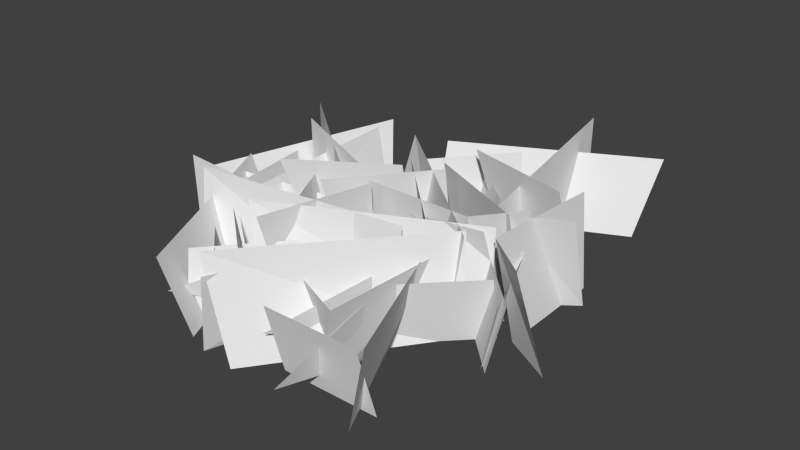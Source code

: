 # Source: grassPatch1.blend  (saved by Blender 2.72.0; exported with 4.5.12 LTS)
import bpy
from mathutils import Matrix  # noqa: F401  (used for matrix-valued properties, if any)

bpy.ops.wm.read_factory_settings(use_empty=True)
scene = bpy.context.scene
scene.name = 'Scene'

# ---- collections
col_collection_1 = bpy.data.collections.new('Collection 1'); scene.collection.children.link(col_collection_1)

# ---- materials (node trees are filled in below, after node groups)
mat_groundplants_01_001 = bpy.data.materials.new('GroundPlants_01.001')
mat_groundplants_01_001.alpha_threshold = 0.0
mat_groundplants_01_001.use_transparent_shadow = False
mat_groundplants_01_001.specular_color = (0.0, 0.0, 0.0)
mat_groundplants_01_001.roughness = 0.5
mat_groundplants_01_001.specular_intensity = 0.0

# ---- material node trees

# ---- world
world_world = bpy.data.worlds.new('World'); scene.world = world_world
world_world.color = (0.05088, 0.05088, 0.05088)
world_world.use_sun_shadow = False
world_world.sun_shadow_jitter_overblur = 0.0
world_world.cycles.sampling_method = 'MANUAL'
world_world.cycles.sample_map_resolution = 256

# ---- meshes
me_untitled_005 = bpy.data.meshes.new('Untitled.005')
me_untitled_005.from_pydata([(0.2894, -0.1376, 0.6633), (0.3668, 0.007631, -0.007161), (-0.6794, -0.06509, 0.3248), (1.594, -0.1981, 0.9757), (1.659, 1.116, 0.9484), (1.773, 1.051, -0.00595), (1.787, -0.1502, -0.007008), (2.292, -0.4352, -0.007008), (2.047, -0.5521, 0.9757), (0.6484, 0.9576, -0.007161), (-0.1317, 1.611, -0.007161), (0.008466, 1.683, 0.6715), (0.8326, 0.9711, 0.6715), (-0.0117, 0.7962, -0.007161), (0.6418, 1.576, -0.007161), (0.5798, 1.705, 0.8497), (-0.06101, 0.94, 0.8497), (0.7197, 1.239, -0.007161), (1.703, 0.9765, -0.007161), (1.542, 0.8739, 0.9965), (0.3823, 1.184, 0.9965), (-0.1036, 0.4096, -0.007161), (-0.2488, 0.4674, 0.6715), (-0.248, -0.5306, 0.6715), (-0.1028, -0.608, -0.007161), (0.8804, 2.544, -0.01312), (0.8737, 2.58, 1.03), (1.068, 0.1958, 0.7233), (0.7134, 0.4942, -0.00126), (-0.2624, 1.388, -0.002076), (-0.3486, 1.678, 0.7319), (1.682, 2.644, 0.7597), (1.618, 2.235, 0.01111), (-0.3392, 1.112, 0.9834), (1.376, -0.3436, 0.9721), (1.278, -0.45, -0.01251), (-0.4028, 0.7527, 0.01006), (1.683, 0.1514, 0.7153), (-0.3384, -0.6988, 0.7987), (-0.3796, -0.5587, -0.0124), (1.522, 0.3374, 0.007325), (0.9269, -0.9045, -0.007161), (0.9888, -1.048, 0.6715), (1.694, -0.3418, 0.6715), (1.646, -0.1844, -0.007161), (1.115, -1.33, 0.6633), (0.9694, -1.252, -0.007161), (1.041, -2.298, 0.3248), (1.176, -0.02553, 0.9757), (-0.1379, 0.041, 0.9484), (-0.07281, 0.1553, -0.00595), (1.128, 0.1679, -0.007008), (1.414, 0.6725, -0.007008), (1.53, 0.4275, 0.9757), (0.01967, -0.9699, -0.007161), (-0.6344, -1.749, -0.007161), (-0.7067, -1.609, 0.6715), (0.006328, -0.7857, 0.6715), (0.1805, -1.63, -0.007161), (-0.599, -0.9759, -0.007161), (-0.7277, -1.038, 0.8497), (0.03674, -1.679, 0.8497), (-0.2618, -0.8983, -0.007161), (0.001571, 0.08458, -0.007161), (0.1041, -0.076, 0.9965), (-0.2067, -1.236, 0.9965), (0.5671, -1.722, -0.007161), (0.5092, -1.867, 0.6715), (1.507, -1.867, 0.6715), (1.585, -1.722, -0.007161), (-1.567, -0.7366, -0.01312), (-1.602, -0.7432, 1.03), (0.7818, -0.551, 0.7233), (0.4831, -0.9052, -0.00126), (-0.4118, -1.88, -0.002076), (-0.7013, -1.966, 0.7319), (-1.666, 0.06476, 0.7597), (-1.257, 0.001071, 0.01111), (-0.1359, -1.957, 0.9834), (1.321, -0.2437, 0.9721), (1.428, -0.3417, -0.01251), (0.2237, -2.021, 0.01006), (0.8266, 0.06399, 0.7153), (1.675, -1.958, 0.7987), (1.535, -1.999, -0.0124), (0.6406, -0.0972, 0.007325), (1.882, -0.6928, -0.007161), (2.026, -0.631, 0.6715), (1.32, 0.07465, 0.6715), (1.162, 0.02679, -0.007161), (-0.04057, -1.183, 0.6633), (-0.09519, -1.028, -0.007161), (-0.7493, -1.848, 0.3248), (0.8862, -0.2635, 0.9757), (-0.03729, 0.6736, 0.9484), (0.08793, 0.7138, -0.00595), (0.9818, -0.08874, -0.007008), (1.533, 0.09033, -0.007008), (1.454, -0.1692, 0.9757), (-0.6044, -0.1779, -0.007161), (-1.613, -0.3104, -0.007161), (-1.572, -0.1582, 0.6715), (-0.4897, -0.03313, 0.6715), (-0.932, -0.7732, -0.007161), (-1.064, 0.2357, -0.007161), (-1.201, 0.2771, 0.8497), (-1.071, -0.7123, 0.8497), (-0.7635, 0.06503, -0.007161), (0.09497, 0.6115, -0.007161), (0.06199, 0.4238, 0.9965), (-0.9509, -0.2209, 0.9965), (-0.7094, -1.102, -0.007161), (-0.8502, -1.17, 0.6715), (-0.1147, -1.845, 0.6715), (0.04059, -1.79, -0.007161), (-1.616, 1.066, -0.01312), (-1.647, 1.085, 1.03), (0.2405, -0.3843, 0.7233), (-0.2191, -0.4434, -0.00126), (-1.538, -0.5573, -0.002076), (-1.809, -0.425, 0.7319), (-1.148, 1.724, 0.7597), (-0.8888, 1.4, 0.01111), (-1.386, -0.8005, 0.9834), (0.8459, -0.5225, 0.9721), (0.8579, -0.6666, -0.01251), (-1.165, -1.091, 0.01006), (0.6892, 0.03865, 0.7153), (-0.05193, -2.025, 0.7987), (-0.183, -1.961, -0.0124), (0.4431, 0.04561, 0.007325), (0.9555, -1.232, -0.007161), (1.103, -1.284, 0.6715), (1.06, -0.2869, 0.6715), (0.9115, -0.2157, -0.007161), (0.8597, -0.9431, 0.6633), (0.7578, -0.8138, -0.007161), (0.4038, -1.801, 0.3248), (1.439, 0.2268, 0.9757), (0.2626, 0.8151, 0.9484), (0.3681, 0.8937, -0.00595), (1.473, 0.4231, -0.007008), (1.937, 0.7708, -0.007008), (1.946, 0.4995, 0.9757), (0.001253, -0.174, -0.007161), (-0.9107, -0.6255, -0.007161), (-0.9207, -0.468, 0.6715), (0.06297, 7.893e-05, 0.6715), (-0.1164, -0.8432, -0.007161), (-0.5679, 0.06874, -0.007161), (-0.7106, 0.06375, 0.8497), (-0.2678, -0.8306, 0.8497), (-0.2278, 0.004479, -0.007161), (0.4079, 0.7991, -0.007161), (0.4373, 0.6108, 0.9965), (-0.3128, -0.3267, 0.9965), (0.2007, -1.083, -0.007161), (0.08937, -1.193, 0.6715), (1.003, -1.593, 0.6715), (1.133, -1.491, -0.007161), (-1.358, 0.6764, -0.01312), (-1.393, 0.6846, 1.03), (0.8674, -0.0962, 0.7233), (0.4517, -0.3007, -0.00126), (-0.7594, -0.8347, -0.002076), (-1.059, -0.7972, 0.7319), (-1.128, 1.45, 0.7597), (-0.7781, 1.228, 0.01111), (-0.5376, -1.016, 0.9834), (1.485, -0.03131, 0.9721), (1.543, -0.1638, -0.01251), (-0.2338, -1.219, 0.01006), (1.155, 0.449, 0.7153), (1.121, -1.744, 0.7987), (0.9762, -1.725, -0.0124), (0.9202, 0.3761, 0.007325), (1.818, -0.6676, -0.007161), (1.975, -0.6687, 0.6715), (1.611, 0.2608, 0.6715), (1.448, 0.2802, -0.007161)], [], [(0, 1, 2), (3, 4, 5), (5, 6, 3), (3, 6, 7), (7, 8, 3), (9, 10, 11), (11, 12, 9), (13, 14, 15), (15, 16, 13), (17, 18, 19), (19, 20, 17), (21, 22, 23), (23, 24, 21), (25, 26, 27), (27, 28, 25), (29, 30, 31), (31, 32, 29), (33, 34, 35), (35, 36, 33), (37, 38, 39), (39, 40, 37), (41, 42, 43), (43, 44, 41), (45, 46, 47), (48, 49, 50), (50, 51, 48), (48, 51, 52), (52, 53, 48), (54, 55, 56), (56, 57, 54), (58, 59, 60), (60, 61, 58), (62, 63, 64), (64, 65, 62), (66, 67, 68), (68, 69, 66), (70, 71, 72), (72, 73, 70), (74, 75, 76), (76, 77, 74), (78, 79, 80), (80, 81, 78), (82, 83, 84), (84, 85, 82), (86, 87, 88), (88, 89, 86), (90, 91, 92), (93, 94, 95), (95, 96, 93), (93, 96, 97), (97, 98, 93), (99, 100, 101), (101, 102, 99), (103, 104, 105), (105, 106, 103), (107, 108, 109), (109, 110, 107), (111, 112, 113), (113, 114, 111), (115, 116, 117), (117, 118, 115), (119, 120, 121), (121, 122, 119), (123, 124, 125), (125, 126, 123), (127, 128, 129), (129, 130, 127), (131, 132, 133), (133, 134, 131), (135, 136, 137), (138, 139, 140), (140, 141, 138), (138, 141, 142), (142, 143, 138), (144, 145, 146), (146, 147, 144), (148, 149, 150), (150, 151, 148), (152, 153, 154), (154, 155, 152), (156, 157, 158), (158, 159, 156), (160, 161, 162), (162, 163, 160), (164, 165, 166), (166, 167, 164), (168, 169, 170), (170, 171, 168), (172, 173, 174), (174, 175, 172), (176, 177, 178), (178, 179, 176)])
_uv = me_untitled_005.uv_layers.new(name='UVmap_0')
_uv.uv.foreach_set('vector', [0.06482, 0.06885, 0.06091, 0.0, 0.233, 0.03418, 0.4258, 0.06885, 0.2754, 0.06738, 0.2815, 0.0004883, 0.281, 0.0004883, 0.4216, 0.0, 0.4258, 0.06885, 0.4258, 0.06885, 0.4216, 0.0, 0.4993, 0.0, 0.4993, 0.0, 0.4993, 0.06885, 0.4258, 0.06885, 0.2328, 0.0, 0.06091, 0.0, 0.06482, 0.06885, 0.06482, 0.06885, 0.2334, 0.06885, 0.2328, 0.0, 0.2328, 0.0, 0.06091, 0.0, 0.06482, 0.06885, 0.06482, 0.06885, 0.2334, 0.06885, 0.2328, 0.0, 0.2328, 0.0, 0.06091, 0.0, 0.06482, 0.06885, 0.06482, 0.06885, 0.2334, 0.06885, 0.2328, 0.0, 0.2328, 0.0, 0.2334, 0.06885, 0.06482, 0.06885, 0.06482, 0.06885, 0.06091, 0.0, 0.2328, 0.0, 0.2386, -0.0009766, 0.2334, 0.06885, 0.4873, 0.06689, 0.4873, 0.06689, 0.4797, 0.001465, 0.2386, -0.0009766, 0.2355, 0.0009766, 0.2389, 0.06885, 0.4939, 0.06445, 0.4939, 0.06445, 0.4814, 0.0, 0.2355, 0.0009766, 0.4941, 0.06836, 0.2361, 0.06885, 0.234, 0.0004883, 0.234, 0.0004883, 0.4785, 0.0009766, 0.4941, 0.06836, 0.4885, 0.06738, 0.235, 0.06934, 0.2336, 0.0, 0.2336, 0.0, 0.4817, 0.0009766, 0.4885, 0.06738, 0.2328, 0.0, 0.2334, 0.06885, 0.06482, 0.06885, 0.06482, 0.06885, 0.06091, 0.0, 0.2328, 0.0, 0.06482, 0.06885, 0.06091, 0.0, 0.233, 0.03418, 0.4258, 0.06885, 0.2754, 0.06738, 0.2815, 0.0004883, 0.281, 0.0004883, 0.4216, 0.0, 0.4258, 0.06885, 0.4258, 0.06885, 0.4216, 0.0, 0.4993, 0.0, 0.4993, 0.0, 0.4993, 0.06885, 0.4258, 0.06885, 0.2328, 0.0, 0.06091, 0.0, 0.06482, 0.06885, 0.06482, 0.06885, 0.2334, 0.06885, 0.2328, 0.0, 0.2328, 0.0, 0.06091, 0.0, 0.06482, 0.06885, 0.06482, 0.06885, 0.2334, 0.06885, 0.2328, 0.0, 0.2328, 0.0, 0.06091, 0.0, 0.06482, 0.06885, 0.06482, 0.06885, 0.2334, 0.06885, 0.2328, 0.0, 0.2328, 0.0, 0.2334, 0.06885, 0.06482, 0.06885, 0.06482, 0.06885, 0.06091, 0.0, 0.2328, 0.0, 0.2386, -0.0009766, 0.2334, 0.06885, 0.4873, 0.06689, 0.4873, 0.06689, 0.4797, 0.001465, 0.2386, -0.0009766, 0.2355, 0.0009766, 0.2389, 0.06885, 0.4939, 0.06445, 0.4939, 0.06445, 0.4814, 0.0, 0.2355, 0.0009766, 0.4941, 0.06836, 0.2361, 0.06885, 0.234, 0.0004883, 0.234, 0.0004883, 0.4785, 0.0009766, 0.4941, 0.06836, 0.4885, 0.06738, 0.235, 0.06934, 0.2336, 0.0, 0.2336, 0.0, 0.4817, 0.0009766, 0.4885, 0.06738, 0.2328, 0.0, 0.2334, 0.06885, 0.06482, 0.06885, 0.06482, 0.06885, 0.06091, 0.0, 0.2328, 0.0, 0.06482, 0.06885, 0.06091, 0.0, 0.233, 0.03418, 0.4258, 0.06885, 0.2754, 0.06738, 0.2815, 0.0004883, 0.281, 0.0004883, 0.4216, 0.0, 0.4258, 0.06885, 0.4258, 0.06885, 0.4216, 0.0, 0.4993, 0.0, 0.4993, 0.0, 0.4993, 0.06885, 0.4258, 0.06885, 0.2328, 0.0, 0.06091, 0.0, 0.06482, 0.06885, 0.06482, 0.06885, 0.2334, 0.06885, 0.2328, 0.0, 0.2328, 0.0, 0.06091, 0.0, 0.06482, 0.06885, 0.06482, 0.06885, 0.2334, 0.06885, 0.2328, 0.0, 0.2328, 0.0, 0.06091, 0.0, 0.06482, 0.06885, 0.06482, 0.06885, 0.2334, 0.06885, 0.2328, 0.0, 0.2328, 0.0, 0.2334, 0.06885, 0.06482, 0.06885, 0.06482, 0.06885, 0.06091, 0.0, 0.2328, 0.0, 0.2386, -0.0009766, 0.2334, 0.06885, 0.4873, 0.06689, 0.4873, 0.06689, 0.4797, 0.001465, 0.2386, -0.0009766, 0.2355, 0.0009766, 0.2389, 0.06885, 0.4939, 0.06445, 0.4939, 0.06445, 0.4814, 0.0, 0.2355, 0.0009766, 0.4941, 0.06836, 0.2361, 0.06885, 0.234, 0.0004883, 0.234, 0.0004883, 0.4785, 0.0009766, 0.4941, 0.06836, 0.4885, 0.06738, 0.235, 0.06934, 0.2336, 0.0, 0.2336, 0.0, 0.4817, 0.0009766, 0.4885, 0.06738, 0.2328, 0.0, 0.2334, 0.06885, 0.06482, 0.06885, 0.06482, 0.06885, 0.06091, 0.0, 0.2328, 0.0, 0.06482, 0.06885, 0.06091, 0.0, 0.233, 0.03418, 0.4258, 0.06885, 0.2754, 0.06738, 0.2815, 0.0004883, 0.281, 0.0004883, 0.4216, 0.0, 0.4258, 0.06885, 0.4258, 0.06885, 0.4216, 0.0, 0.4993, 0.0, 0.4993, 0.0, 0.4993, 0.06885, 0.4258, 0.06885, 0.2328, 0.0, 0.06091, 0.0, 0.06482, 0.06885, 0.06482, 0.06885, 0.2334, 0.06885, 0.2328, 0.0, 0.2328, 0.0, 0.06091, 0.0, 0.06482, 0.06885, 0.06482, 0.06885, 0.2334, 0.06885, 0.2328, 0.0, 0.2328, 0.0, 0.06091, 0.0, 0.06482, 0.06885, 0.06482, 0.06885, 0.2334, 0.06885, 0.2328, 0.0, 0.2328, 0.0, 0.2334, 0.06885, 0.06482, 0.06885, 0.06482, 0.06885, 0.06091, 0.0, 0.2328, 0.0, 0.2386, -0.0009766, 0.2334, 0.06885, 0.4873, 0.06689, 0.4873, 0.06689, 0.4797, 0.001465, 0.2386, -0.0009766, 0.2355, 0.0009766, 0.2389, 0.06885, 0.4939, 0.06445, 0.4939, 0.06445, 0.4814, 0.0, 0.2355, 0.0009766, 0.4941, 0.06836, 0.2361, 0.06885, 0.234, 0.0004883, 0.234, 0.0004883, 0.4785, 0.0009766, 0.4941, 0.06836, 0.4885, 0.06738, 0.235, 0.06934, 0.2336, 0.0, 0.2336, 0.0, 0.4817, 0.0009766, 0.4885, 0.06738, 0.2328, 0.0, 0.2334, 0.06885, 0.06482, 0.06885, 0.06482, 0.06885, 0.06091, 0.0, 0.2328, 0.0])
_uv.active_render = True
_uv = me_untitled_005.uv_layers.new(name='LightMapUV')
_uv.uv.foreach_set('vector', [0.7495, 0.1895, 0.7441, 0.02637, 0.9858, 0.1074, 0.2396, 0.2217, 0.2346, 0.5176, 0.003639, 0.5056, 0.003639, 0.5066, 0.001953, 0.2295, 0.2396, 0.2217, 0.2396, 0.2217, 0.001953, 0.2295, 0.001953, 0.07666, 0.001953, 0.07666, 0.2396, 0.07666, 0.2396, 0.2217, 0.9927, 0.3677, 0.7402, 0.3677, 0.7456, 0.5332, 0.7456, 0.5332, 0.9932, 0.5332, 0.9927, 0.3677, 0.9775, 0.7441, 0.7363, 0.7441, 0.7417, 0.5376, 0.7417, 0.5376, 0.9785, 0.5376, 0.9775, 0.7441, 0.8145, 0.998, 0.5488, 0.998, 0.5547, 0.7516, 0.5547, 0.7516, 0.8154, 0.7516, 0.8145, 0.998, 0.9873, 0.9972, 0.8223, 0.998, 0.8223, 0.7612, 0.8223, 0.7612, 0.9873, 0.7557, 0.9873, 0.9972, 0.01319, 0.5212, 0.001953, 0.752, 0.5454, 0.7456, 0.5454, 0.7456, 0.5293, 0.5293, 0.01319, 0.5212, 0.7344, 0.5762, 0.5371, 0.5693, 0.5498, 0.04785, 0.5498, 0.04785, 0.7373, 0.07324, 0.7344, 0.5762, 0.5322, 0.9963, 0.006184, 0.998, 0.001953, 0.7565, 0.001953, 0.7565, 0.5, 0.7582, 0.5322, 0.9963, 0.4292, 0.5215, 0.4346, 0.006348, 0.2441, 0.003418, 0.2441, 0.003418, 0.2467, 0.5078, 0.4292, 0.5215, 0.9854, 0.1963, 0.9863, 0.3613, 0.7495, 0.3613, 0.7495, 0.3613, 0.7441, 0.1963, 0.9854, 0.1963, 0.7495, 0.1895, 0.7441, 0.02637, 0.9858, 0.1074, 0.2396, 0.2217, 0.2346, 0.5176, 0.003639, 0.5056, 0.003639, 0.5066, 0.001953, 0.2295, 0.2396, 0.2217, 0.2396, 0.2217, 0.001953, 0.2295, 0.001953, 0.07666, 0.001953, 0.07666, 0.2396, 0.07666, 0.2396, 0.2217, 0.9927, 0.3677, 0.7402, 0.3677, 0.7456, 0.5332, 0.7456, 0.5332, 0.9932, 0.5332, 0.9927, 0.3677, 0.9775, 0.7441, 0.7363, 0.7441, 0.7417, 0.5376, 0.7417, 0.5376, 0.9785, 0.5376, 0.9775, 0.7441, 0.8145, 0.998, 0.5488, 0.998, 0.5547, 0.7516, 0.5547, 0.7516, 0.8154, 0.7516, 0.8145, 0.998, 0.9873, 0.9972, 0.8223, 0.998, 0.8223, 0.7612, 0.8223, 0.7612, 0.9873, 0.7557, 0.9873, 0.9972, 0.01319, 0.5212, 0.001953, 0.752, 0.5454, 0.7456, 0.5454, 0.7456, 0.5293, 0.5293, 0.01319, 0.5212, 0.7344, 0.5762, 0.5371, 0.5693, 0.5498, 0.04785, 0.5498, 0.04785, 0.7373, 0.07324, 0.7344, 0.5762, 0.5322, 0.9963, 0.006184, 0.998, 0.001953, 0.7565, 0.001953, 0.7565, 0.5, 0.7582, 0.5322, 0.9963, 0.4292, 0.5215, 0.4346, 0.006348, 0.2441, 0.003418, 0.2441, 0.003418, 0.2467, 0.5078, 0.4292, 0.5215, 0.9854, 0.1963, 0.9863, 0.3613, 0.7495, 0.3613, 0.7495, 0.3613, 0.7441, 0.1963, 0.9854, 0.1963, 0.7495, 0.1895, 0.7441, 0.02637, 0.9858, 0.1074, 0.2396, 0.2217, 0.2346, 0.5176, 0.003639, 0.5056, 0.003639, 0.5066, 0.001953, 0.2295, 0.2396, 0.2217, 0.2396, 0.2217, 0.001953, 0.2295, 0.001953, 0.07666, 0.001953, 0.07666, 0.2396, 0.07666, 0.2396, 0.2217, 0.9927, 0.3677, 0.7402, 0.3677, 0.7456, 0.5332, 0.7456, 0.5332, 0.9932, 0.5332, 0.9927, 0.3677, 0.9775, 0.7441, 0.7363, 0.7441, 0.7417, 0.5376, 0.7417, 0.5376, 0.9785, 0.5376, 0.9775, 0.7441, 0.8145, 0.998, 0.5488, 0.998, 0.5547, 0.7516, 0.5547, 0.7516, 0.8154, 0.7516, 0.8145, 0.998, 0.9873, 0.9972, 0.8223, 0.998, 0.8223, 0.7612, 0.8223, 0.7612, 0.9873, 0.7557, 0.9873, 0.9972, 0.01319, 0.5212, 0.001953, 0.752, 0.5454, 0.7456, 0.5454, 0.7456, 0.5293, 0.5293, 0.01319, 0.5212, 0.7344, 0.5762, 0.5371, 0.5693, 0.5498, 0.04785, 0.5498, 0.04785, 0.7373, 0.07324, 0.7344, 0.5762, 0.5322, 0.9963, 0.006184, 0.998, 0.001953, 0.7565, 0.001953, 0.7565, 0.5, 0.7582, 0.5322, 0.9963, 0.4292, 0.5215, 0.4346, 0.006348, 0.2441, 0.003418, 0.2441, 0.003418, 0.2467, 0.5078, 0.4292, 0.5215, 0.9854, 0.1963, 0.9863, 0.3613, 0.7495, 0.3613, 0.7495, 0.3613, 0.7441, 0.1963, 0.9854, 0.1963, 0.7495, 0.1895, 0.7441, 0.02637, 0.9858, 0.1074, 0.2396, 0.2217, 0.2346, 0.5176, 0.003639, 0.5056, 0.003639, 0.5066, 0.001953, 0.2295, 0.2396, 0.2217, 0.2396, 0.2217, 0.001953, 0.2295, 0.001953, 0.07666, 0.001953, 0.07666, 0.2396, 0.07666, 0.2396, 0.2217, 0.9927, 0.3677, 0.7402, 0.3677, 0.7456, 0.5332, 0.7456, 0.5332, 0.9932, 0.5332, 0.9927, 0.3677, 0.9775, 0.7441, 0.7363, 0.7441, 0.7417, 0.5376, 0.7417, 0.5376, 0.9785, 0.5376, 0.9775, 0.7441, 0.8145, 0.998, 0.5488, 0.998, 0.5547, 0.7516, 0.5547, 0.7516, 0.8154, 0.7516, 0.8145, 0.998, 0.9873, 0.9972, 0.8223, 0.998, 0.8223, 0.7612, 0.8223, 0.7612, 0.9873, 0.7557, 0.9873, 0.9972, 0.01319, 0.5212, 0.001953, 0.752, 0.5454, 0.7456, 0.5454, 0.7456, 0.5293, 0.5293, 0.01319, 0.5212, 0.7344, 0.5762, 0.5371, 0.5693, 0.5498, 0.04785, 0.5498, 0.04785, 0.7373, 0.07324, 0.7344, 0.5762, 0.5322, 0.9963, 0.006184, 0.998, 0.001953, 0.7565, 0.001953, 0.7565, 0.5, 0.7582, 0.5322, 0.9963, 0.4292, 0.5215, 0.4346, 0.006348, 0.2441, 0.003418, 0.2441, 0.003418, 0.2467, 0.5078, 0.4292, 0.5215, 0.9854, 0.1963, 0.9863, 0.3613, 0.7495, 0.3613, 0.7495, 0.3613, 0.7441, 0.1963, 0.9854, 0.1963])
_ca = me_untitled_005.color_attributes.new('Col', 'BYTE_COLOR', 'CORNER')
_ca.data.foreach_set('color', [0.0003035, 0.0003035, 0.0003035, 1.0, 0.0, 0.0, 0.0, 1.0, 0.2016, 0.2016, 0.2016, 1.0, 0.1878, 0.1878, 0.1878, 1.0, 0.6038, 0.6038, 0.6038, 1.0, 0.0006071, 0.0006071, 0.0006071, 1.0, 0.0006071, 0.0006071, 0.0006071, 1.0, 0.0, 0.0, 0.0, 1.0, 0.1878, 0.1878, 0.1878, 1.0, 0.1878, 0.1878, 0.1878, 1.0, 0.0, 0.0, 0.0, 1.0, 0.0, 0.0, 0.0, 1.0, 0.0, 0.0, 0.0, 1.0, 0.0, 0.0, 0.0, 1.0, 0.1878, 0.1878, 0.1878, 1.0, 0.0, 0.0, 0.0, 1.0, 0.0, 0.0, 0.0, 1.0, 0.006049, 0.006049, 0.006049, 1.0, 0.006049, 0.006049, 0.006049, 1.0, 0.0, 0.0, 0.0, 1.0, 0.0, 0.0, 0.0, 1.0, 0.0, 0.0, 0.0, 1.0, 0.0, 0.0, 0.0, 1.0, 0.05448, 0.05448, 0.05448, 1.0, 0.05448, 0.05448, 0.05448, 1.0, 0.6105, 0.6105, 0.6105, 1.0, 0.0, 0.0, 0.0, 1.0, 0.0, 0.0, 0.0, 1.0, 0.0, 0.0, 0.0, 1.0, 0.4793, 0.4793, 0.4793, 1.0, 0.4793, 0.4793, 0.4793, 1.0, 0.1559, 0.1559, 0.1559, 1.0, 0.0, 0.0, 0.0, 1.0, 0.0, 0.0, 0.0, 1.0, 0.008568, 0.008568, 0.008568, 1.0, 0.0, 0.0, 0.0, 1.0, 0.0, 0.0, 0.0, 1.0, 0.0, 0.0, 0.0, 1.0, 0.0, 0.0, 0.0, 1.0, 0.01096, 0.01096, 0.01096, 1.0, 0.1981, 0.1981, 0.1981, 1.0, 0.03689, 0.03689, 0.03689, 1.0, 0.03689, 0.03689, 0.03689, 1.0, 0.0, 0.0, 0.0, 1.0, 0.01096, 0.01096, 0.01096, 1.0, 0.0, 0.0, 0.0, 1.0, 0.0, 0.0, 0.0, 1.0, 0.0865, 0.0865, 0.0865, 1.0, 0.0865, 0.0865, 0.0865, 1.0, 0.002732, 0.002732, 0.002732, 1.0, 0.0, 0.0, 0.0, 1.0, 0.0, 0.0, 0.0, 1.0, 0.7758, 0.7758, 0.7758, 1.0, 0.09759, 0.09759, 0.09759, 1.0, 0.09759, 0.09759, 0.09759, 1.0, 0.0, 0.0, 0.0, 1.0, 0.0, 0.0, 0.0, 1.0, 0.2502, 0.2502, 0.2502, 1.0, 0.02843, 0.02843, 0.02843, 1.0, 0.0, 0.0, 0.0, 1.0, 0.0, 0.0, 0.0, 1.0, 0.008023, 0.008023, 0.008023, 1.0, 0.2502, 0.2502, 0.2502, 1.0, 0.0, 0.0, 0.0, 1.0, 0.03071, 0.03071, 0.03071, 1.0, 0.01521, 0.01521, 0.01521, 1.0, 0.01521, 0.01521, 0.01521, 1.0, 0.0, 0.0, 0.0, 1.0, 0.0, 0.0, 0.0, 1.0, 0.0003035, 0.0003035, 0.0003035, 1.0, 0.0, 0.0, 0.0, 1.0, 0.2016, 0.2016, 0.2016, 1.0, 0.1878, 0.1878, 0.1878, 1.0, 0.6038, 0.6038, 0.6038, 1.0, 0.0006071, 0.0006071, 0.0006071, 1.0, 0.0006071, 0.0006071, 0.0006071, 1.0, 0.0, 0.0, 0.0, 1.0, 0.1878, 0.1878, 0.1878, 1.0, 0.1878, 0.1878, 0.1878, 1.0, 0.0, 0.0, 0.0, 1.0, 0.0, 0.0, 0.0, 1.0, 0.0, 0.0, 0.0, 1.0, 0.0, 0.0, 0.0, 1.0, 0.1878, 0.1878, 0.1878, 1.0, 0.0, 0.0, 0.0, 1.0, 0.0, 0.0, 0.0, 1.0, 0.006049, 0.006049, 0.006049, 1.0, 0.006049, 0.006049, 0.006049, 1.0, 0.0, 0.0, 0.0, 1.0, 0.0, 0.0, 0.0, 1.0, 0.0, 0.0, 0.0, 1.0, 0.0, 0.0, 0.0, 1.0, 0.05448, 0.05448, 0.05448, 1.0, 0.05448, 0.05448, 0.05448, 1.0, 0.6105, 0.6105, 0.6105, 1.0, 0.0, 0.0, 0.0, 1.0, 0.0, 0.0, 0.0, 1.0, 0.0, 0.0, 0.0, 1.0, 0.4793, 0.4793, 0.4793, 1.0, 0.4793, 0.4793, 0.4793, 1.0, 0.1559, 0.1559, 0.1559, 1.0, 0.0, 0.0, 0.0, 1.0, 0.0, 0.0, 0.0, 1.0, 0.008568, 0.008568, 0.008568, 1.0, 0.0, 0.0, 0.0, 1.0, 0.0, 0.0, 0.0, 1.0, 0.0, 0.0, 0.0, 1.0, 0.0, 0.0, 0.0, 1.0, 0.01096, 0.01096, 0.01096, 1.0, 0.1981, 0.1981, 0.1981, 1.0, 0.03689, 0.03689, 0.03689, 1.0, 0.03689, 0.03689, 0.03689, 1.0, 0.0, 0.0, 0.0, 1.0, 0.01096, 0.01096, 0.01096, 1.0, 0.0, 0.0, 0.0, 1.0, 0.0, 0.0, 0.0, 1.0, 0.0865, 0.0865, 0.0865, 1.0, 0.0865, 0.0865, 0.0865, 1.0, 0.002732, 0.002732, 0.002732, 1.0, 0.0, 0.0, 0.0, 1.0, 0.0, 0.0, 0.0, 1.0, 0.7758, 0.7758, 0.7758, 1.0, 0.09759, 0.09759, 0.09759, 1.0, 0.09759, 0.09759, 0.09759, 1.0, 0.0, 0.0, 0.0, 1.0, 0.0, 0.0, 0.0, 1.0, 0.2502, 0.2502, 0.2502, 1.0, 0.02843, 0.02843, 0.02843, 1.0, 0.0, 0.0, 0.0, 1.0, 0.0, 0.0, 0.0, 1.0, 0.008023, 0.008023, 0.008023, 1.0, 0.2502, 0.2502, 0.2502, 1.0, 0.0, 0.0, 0.0, 1.0, 0.03071, 0.03071, 0.03071, 1.0, 0.01521, 0.01521, 0.01521, 1.0, 0.01521, 0.01521, 0.01521, 1.0, 0.0, 0.0, 0.0, 1.0, 0.0, 0.0, 0.0, 1.0, 0.0003035, 0.0003035, 0.0003035, 1.0, 0.0, 0.0, 0.0, 1.0, 0.2016, 0.2016, 0.2016, 1.0, 0.1878, 0.1878, 0.1878, 1.0, 0.6038, 0.6038, 0.6038, 1.0, 0.0006071, 0.0006071, 0.0006071, 1.0, 0.0006071, 0.0006071, 0.0006071, 1.0, 0.0, 0.0, 0.0, 1.0, 0.1878, 0.1878, 0.1878, 1.0, 0.1878, 0.1878, 0.1878, 1.0, 0.0, 0.0, 0.0, 1.0, 0.0, 0.0, 0.0, 1.0, 0.0, 0.0, 0.0, 1.0, 0.0, 0.0, 0.0, 1.0, 0.1878, 0.1878, 0.1878, 1.0, 0.0, 0.0, 0.0, 1.0, 0.0, 0.0, 0.0, 1.0, 0.006049, 0.006049, 0.006049, 1.0, 0.006049, 0.006049, 0.006049, 1.0, 0.0, 0.0, 0.0, 1.0, 0.0, 0.0, 0.0, 1.0, 0.0, 0.0, 0.0, 1.0, 0.0, 0.0, 0.0, 1.0, 0.05448, 0.05448, 0.05448, 1.0, 0.05448, 0.05448, 0.05448, 1.0, 0.6105, 0.6105, 0.6105, 1.0, 0.0, 0.0, 0.0, 1.0, 0.0, 0.0, 0.0, 1.0, 0.0, 0.0, 0.0, 1.0, 0.4793, 0.4793, 0.4793, 1.0, 0.4793, 0.4793, 0.4793, 1.0, 0.1559, 0.1559, 0.1559, 1.0, 0.0, 0.0, 0.0, 1.0, 0.0, 0.0, 0.0, 1.0, 0.008568, 0.008568, 0.008568, 1.0, 0.0, 0.0, 0.0, 1.0, 0.0, 0.0, 0.0, 1.0, 0.0, 0.0, 0.0, 1.0, 0.0, 0.0, 0.0, 1.0, 0.01096, 0.01096, 0.01096, 1.0, 0.1981, 0.1981, 0.1981, 1.0, 0.03689, 0.03689, 0.03689, 1.0, 0.03689, 0.03689, 0.03689, 1.0, 0.0, 0.0, 0.0, 1.0, 0.01096, 0.01096, 0.01096, 1.0, 0.0, 0.0, 0.0, 1.0, 0.0, 0.0, 0.0, 1.0, 0.0865, 0.0865, 0.0865, 1.0, 0.0865, 0.0865, 0.0865, 1.0, 0.002732, 0.002732, 0.002732, 1.0, 0.0, 0.0, 0.0, 1.0, 0.0, 0.0, 0.0, 1.0, 0.7758, 0.7758, 0.7758, 1.0, 0.09759, 0.09759, 0.09759, 1.0, 0.09759, 0.09759, 0.09759, 1.0, 0.0, 0.0, 0.0, 1.0, 0.0, 0.0, 0.0, 1.0, 0.2502, 0.2502, 0.2502, 1.0, 0.02843, 0.02843, 0.02843, 1.0, 0.0, 0.0, 0.0, 1.0, 0.0, 0.0, 0.0, 1.0, 0.008023, 0.008023, 0.008023, 1.0, 0.2502, 0.2502, 0.2502, 1.0, 0.0, 0.0, 0.0, 1.0, 0.03071, 0.03071, 0.03071, 1.0, 0.01521, 0.01521, 0.01521, 1.0, 0.01521, 0.01521, 0.01521, 1.0, 0.0, 0.0, 0.0, 1.0, 0.0, 0.0, 0.0, 1.0, 0.0003035, 0.0003035, 0.0003035, 1.0, 0.0, 0.0, 0.0, 1.0, 0.2016, 0.2016, 0.2016, 1.0, 0.1878, 0.1878, 0.1878, 1.0, 0.6038, 0.6038, 0.6038, 1.0, 0.0006071, 0.0006071, 0.0006071, 1.0, 0.0006071, 0.0006071, 0.0006071, 1.0, 0.0, 0.0, 0.0, 1.0, 0.1878, 0.1878, 0.1878, 1.0, 0.1878, 0.1878, 0.1878, 1.0, 0.0, 0.0, 0.0, 1.0, 0.0, 0.0, 0.0, 1.0, 0.0, 0.0, 0.0, 1.0, 0.0, 0.0, 0.0, 1.0, 0.1878, 0.1878, 0.1878, 1.0, 0.0, 0.0, 0.0, 1.0, 0.0, 0.0, 0.0, 1.0, 0.006049, 0.006049, 0.006049, 1.0, 0.006049, 0.006049, 0.006049, 1.0, 0.0, 0.0, 0.0, 1.0, 0.0, 0.0, 0.0, 1.0, 0.0, 0.0, 0.0, 1.0, 0.0, 0.0, 0.0, 1.0, 0.05448, 0.05448, 0.05448, 1.0, 0.05448, 0.05448, 0.05448, 1.0, 0.6105, 0.6105, 0.6105, 1.0, 0.0, 0.0, 0.0, 1.0, 0.0, 0.0, 0.0, 1.0, 0.0, 0.0, 0.0, 1.0, 0.4793, 0.4793, 0.4793, 1.0, 0.4793, 0.4793, 0.4793, 1.0, 0.1559, 0.1559, 0.1559, 1.0, 0.0, 0.0, 0.0, 1.0, 0.0, 0.0, 0.0, 1.0, 0.008568, 0.008568, 0.008568, 1.0, 0.0, 0.0, 0.0, 1.0, 0.0, 0.0, 0.0, 1.0, 0.0, 0.0, 0.0, 1.0, 0.0, 0.0, 0.0, 1.0, 0.01096, 0.01096, 0.01096, 1.0, 0.1981, 0.1981, 0.1981, 1.0, 0.03689, 0.03689, 0.03689, 1.0, 0.03689, 0.03689, 0.03689, 1.0, 0.0, 0.0, 0.0, 1.0, 0.01096, 0.01096, 0.01096, 1.0, 0.0, 0.0, 0.0, 1.0, 0.0, 0.0, 0.0, 1.0, 0.0865, 0.0865, 0.0865, 1.0, 0.0865, 0.0865, 0.0865, 1.0, 0.002732, 0.002732, 0.002732, 1.0, 0.0, 0.0, 0.0, 1.0, 0.0, 0.0, 0.0, 1.0, 0.7758, 0.7758, 0.7758, 1.0, 0.09759, 0.09759, 0.09759, 1.0, 0.09759, 0.09759, 0.09759, 1.0, 0.0, 0.0, 0.0, 1.0, 0.0, 0.0, 0.0, 1.0, 0.2502, 0.2502, 0.2502, 1.0, 0.02843, 0.02843, 0.02843, 1.0, 0.0, 0.0, 0.0, 1.0, 0.0, 0.0, 0.0, 1.0, 0.008023, 0.008023, 0.008023, 1.0, 0.2502, 0.2502, 0.2502, 1.0, 0.0, 0.0, 0.0, 1.0, 0.03071, 0.03071, 0.03071, 1.0, 0.01521, 0.01521, 0.01521, 1.0, 0.01521, 0.01521, 0.01521, 1.0, 0.0, 0.0, 0.0, 1.0, 0.0, 0.0, 0.0, 1.0])
me_untitled_005.materials.append(mat_groundplants_01_001)
me_untitled_005.use_remesh_preserve_volume = False
me_untitled_005.use_remesh_preserve_attributes = False
me_untitled_005.use_mirror_vertex_groups = False
me_untitled_005.update()

# ---- objects
ob_mp_ground_grass_03_lod2_003 = bpy.data.objects.new('mp_ground_grass_03_LOD2.003', me_untitled_005)

# ---- transforms, parenting, visibility, modifiers, constraints
ob_mp_ground_grass_03_lod2_003.location = (0.0, 0.0, 0.0)
ob_mp_ground_grass_03_lod2_003.color = (0.8, 0.8, 0.8, 1.0)
ob_mp_ground_grass_03_lod2_003.lineart.crease_threshold = 0.0

# ---- collection membership
col_collection_1.objects.link(ob_mp_ground_grass_03_lod2_003)

# ---- scene / render settings (as saved in the file)
scene.frame_start = 1; scene.frame_end = 250; scene.frame_set(1)
scene.render.engine = 'BLENDER_EEVEE_NEXT'
scene.render.resolution_percentage = 50
scene.render.fps = 30
scene.render.dither_intensity = 0.0
scene.cycles.use_denoising = False
scene.cycles.samples = 10
scene.cycles.sampling_pattern = 'TABULATED_SOBOL'
scene.cycles.light_sampling_threshold = 0.0
scene.cycles.use_adaptive_sampling = False
scene.cycles.use_light_tree = False
scene.cycles.blur_glossy = 0.0
scene.cycles.pixel_filter_type = 'GAUSSIAN'
scene.cycles.sample_clamp_indirect = 0.0
scene.view_settings.view_transform = 'Standard'
bpy.context.view_layer.update()

# ---- added for rendering (the .blend has no active camera and no usable light): camera, sun
cam_auto = bpy.data.cameras.new('AutoCamera')
cam_auto.lens = 50.0
cam_auto.sensor_width = 36.0
cam_auto.clip_end = 1000.0
ob_auto_camera = bpy.data.objects.new('AutoCamera', cam_auto)
scene.collection.objects.link(ob_auto_camera)
ob_auto_camera.location = (6.26154, -7.05127, 5.32471)
ob_auto_camera.rotation_euler = (1.09748, -7.21219e-08, 0.694738)
scene.camera = ob_auto_camera
light_auto_sun = bpy.data.lights.new('AutoSun', 'SUN')
light_auto_sun.energy = 3.0
light_auto_sun.angle = 0.0523599
ob_auto_sun = bpy.data.objects.new('AutoSun', light_auto_sun)
scene.collection.objects.link(ob_auto_sun)
ob_auto_sun.rotation_euler = (0.872665, 0.174533, 0.523599)
bpy.context.view_layer.update()

